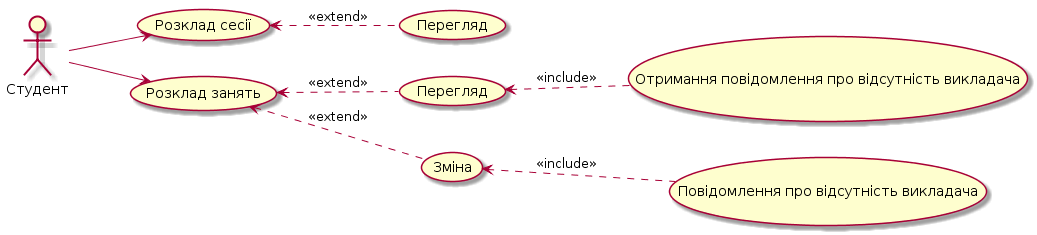

The diagram above was rendered by PlantUML. Its source (embedded in the PNG):
@startuml

left to right direction

actor :Студент: as stdt

stdt -d-> (Розклад сесії)
stdt -d-> (Розклад занять)

usecase (Перегляд) as per1
usecase (Перегляд) as per2

(Розклад сесії) <.d. per1 : "<<extend>>"

(Розклад занять) <.d. per2 : "<<extend>>"
per2 <.d. (Отримання повідомлення про відсутність викладача) : "<<include>>"
(Розклад занять) <.d. (Зміна): "<<extend>>"
(Зміна) <.d. (Повідомлення про відсутність викладача) : "<<include>>"
@enduml